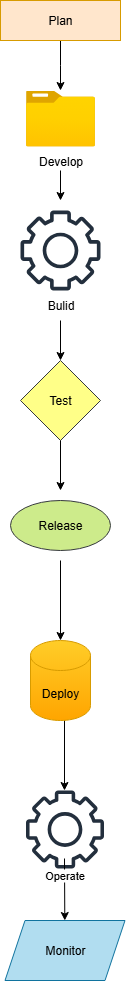

The diagram above was exported from draw.io. Its source (the exported page's mxGraphModel, read from the mxfile embedded in the PNG):
<mxGraphModel dx="1675" dy="1013" grid="1" gridSize="10" guides="1" tooltips="1" connect="1" arrows="1" fold="1" page="1" pageScale="1" pageWidth="850" pageHeight="1100" math="0" shadow="0">
  <root>
    <mxCell id="0" />
    <mxCell id="1" parent="0" />
    <mxCell id="cUQEjIXIFQz7YcZeTFcW-1" style="edgeStyle=orthogonalEdgeStyle;rounded=0;orthogonalLoop=1;jettySize=auto;html=1;exitX=0.5;exitY=1;exitDx=0;exitDy=0;" edge="1" parent="1" source="cUQEjIXIFQz7YcZeTFcW-2">
      <mxGeometry relative="1" as="geometry">
        <mxPoint x="320" y="170" as="targetPoint" />
      </mxGeometry>
    </mxCell>
    <mxCell id="cUQEjIXIFQz7YcZeTFcW-2" value="Plan" style="rounded=0;whiteSpace=wrap;html=1;fillColor=#ffe6cc;strokeColor=#d79b00;" vertex="1" parent="1">
      <mxGeometry x="260" y="80" width="120" height="40" as="geometry" />
    </mxCell>
    <mxCell id="cUQEjIXIFQz7YcZeTFcW-3" value="" style="image;aspect=fixed;html=1;points=[];align=center;fontSize=12;image=img/lib/azure2/general/Folder_Blank.svg;" vertex="1" parent="1">
      <mxGeometry x="285.5" y="170" width="69" height="56.00000000000001" as="geometry" />
    </mxCell>
    <mxCell id="cUQEjIXIFQz7YcZeTFcW-4" value="" style="outlineConnect=0;fontColor=#232F3E;gradientColor=none;fillColor=#232F3D;strokeColor=none;dashed=0;verticalLabelPosition=bottom;verticalAlign=top;align=center;html=1;fontSize=12;fontStyle=0;aspect=fixed;pointerEvents=1;shape=mxgraph.aws4.gear;" vertex="1" parent="1">
      <mxGeometry x="280" y="290" width="80" height="80" as="geometry" />
    </mxCell>
    <mxCell id="cUQEjIXIFQz7YcZeTFcW-5" value="&lt;span&gt;Test&lt;/span&gt;" style="rhombus;whiteSpace=wrap;html=1;fillColor=#ffff88;strokeColor=#36393d;" vertex="1" parent="1">
      <mxGeometry x="280" y="440" width="80" height="80" as="geometry" />
    </mxCell>
    <mxCell id="cUQEjIXIFQz7YcZeTFcW-6" value="" style="endArrow=classic;html=1;rounded=0;exitX=0.5;exitY=1;exitDx=0;exitDy=0;" edge="1" parent="1" source="cUQEjIXIFQz7YcZeTFcW-5">
      <mxGeometry width="50" height="50" relative="1" as="geometry">
        <mxPoint x="270" y="680" as="sourcePoint" />
        <mxPoint x="320" y="570" as="targetPoint" />
      </mxGeometry>
    </mxCell>
    <mxCell id="cUQEjIXIFQz7YcZeTFcW-7" value="" style="endArrow=classic;html=1;rounded=0;" edge="1" parent="1">
      <mxGeometry width="50" height="50" relative="1" as="geometry">
        <mxPoint x="320" y="640" as="sourcePoint" />
        <mxPoint x="320" y="720" as="targetPoint" />
        <Array as="points">
          <mxPoint x="320" y="680" />
          <mxPoint x="320" y="700" />
          <mxPoint x="320" y="660" />
        </Array>
      </mxGeometry>
    </mxCell>
    <mxCell id="cUQEjIXIFQz7YcZeTFcW-8" value="" style="endArrow=classic;html=1;rounded=0;exitX=0.55;exitY=0.95;exitDx=0;exitDy=0;exitPerimeter=0;" edge="1" parent="1">
      <mxGeometry width="50" height="50" relative="1" as="geometry">
        <mxPoint x="324" y="786" as="sourcePoint" />
        <mxPoint x="324" y="870" as="targetPoint" />
      </mxGeometry>
    </mxCell>
    <mxCell id="cUQEjIXIFQz7YcZeTFcW-9" value="" style="outlineConnect=0;fontColor=#232F3E;gradientColor=none;fillColor=#232F3D;strokeColor=none;dashed=0;verticalLabelPosition=bottom;verticalAlign=top;align=center;html=1;fontSize=12;fontStyle=0;aspect=fixed;pointerEvents=1;shape=mxgraph.aws4.gear;" vertex="1" parent="1">
      <mxGeometry x="285.5" y="870" width="78" height="78" as="geometry" />
    </mxCell>
    <mxCell id="cUQEjIXIFQz7YcZeTFcW-10" value="" style="endArrow=classic;html=1;rounded=0;" edge="1" parent="1">
      <mxGeometry width="50" height="50" relative="1" as="geometry">
        <mxPoint x="324.0030649201883" y="937.9991138780333" as="sourcePoint" />
        <mxPoint x="324.30999999999995" y="1000" as="targetPoint" />
      </mxGeometry>
    </mxCell>
    <mxCell id="cUQEjIXIFQz7YcZeTFcW-11" value="Operate" style="edgeLabel;html=1;align=center;verticalAlign=middle;resizable=0;points=[];" vertex="1" connectable="0" parent="cUQEjIXIFQz7YcZeTFcW-10">
      <mxGeometry x="-0.4995" y="-1" relative="1" as="geometry">
        <mxPoint as="offset" />
      </mxGeometry>
    </mxCell>
    <mxCell id="cUQEjIXIFQz7YcZeTFcW-12" value="Monitor" style="shape=parallelogram;perimeter=parallelogramPerimeter;whiteSpace=wrap;html=1;fixedSize=1;fillColor=#b1ddf0;strokeColor=#10739e;" vertex="1" parent="1">
      <mxGeometry x="264.5" y="1000" width="120" height="60" as="geometry" />
    </mxCell>
    <mxCell id="cUQEjIXIFQz7YcZeTFcW-13" value="Develop" style="text;html=1;align=center;verticalAlign=middle;resizable=0;points=[];autosize=1;strokeColor=none;fillColor=none;" vertex="1" parent="1">
      <mxGeometry x="285" y="226" width="70" height="30" as="geometry" />
    </mxCell>
    <mxCell id="cUQEjIXIFQz7YcZeTFcW-14" value="Bulid" style="text;html=1;align=center;verticalAlign=middle;resizable=0;points=[];autosize=1;strokeColor=none;fillColor=none;" vertex="1" parent="1">
      <mxGeometry x="295" y="370" width="50" height="30" as="geometry" />
    </mxCell>
    <mxCell id="cUQEjIXIFQz7YcZeTFcW-15" value="" style="endArrow=classic;html=1;rounded=0;entryX=0.5;entryY=0;entryDx=0;entryDy=0;exitX=0.5;exitY=1;exitDx=0;exitDy=0;exitPerimeter=0;" edge="1" parent="1" source="cUQEjIXIFQz7YcZeTFcW-14" target="cUQEjIXIFQz7YcZeTFcW-5">
      <mxGeometry width="50" height="50" relative="1" as="geometry">
        <mxPoint x="200" y="390" as="sourcePoint" />
        <mxPoint x="250" y="340" as="targetPoint" />
      </mxGeometry>
    </mxCell>
    <mxCell id="cUQEjIXIFQz7YcZeTFcW-16" value="Release" style="shape=ellipse;html=1;dashed=0;whiteSpace=wrap;perimeter=ellipsePerimeter;fillColor=#cdeb8b;strokeColor=#36393d;" vertex="1" parent="1">
      <mxGeometry x="270" y="580" width="100" height="50" as="geometry" />
    </mxCell>
    <mxCell id="cUQEjIXIFQz7YcZeTFcW-17" value="Deploy" style="shape=cylinder3;whiteSpace=wrap;html=1;boundedLbl=1;backgroundOutline=1;size=15;fillColor=#ffcd28;gradientColor=#ffa500;strokeColor=#d79b00;" vertex="1" parent="1">
      <mxGeometry x="290" y="720" width="60" height="80" as="geometry" />
    </mxCell>
    <mxCell id="cUQEjIXIFQz7YcZeTFcW-18" value="" style="endArrow=classic;html=1;rounded=0;exitX=0.5;exitY=0.8;exitDx=0;exitDy=0;exitPerimeter=0;" edge="1" parent="1" source="cUQEjIXIFQz7YcZeTFcW-13">
      <mxGeometry width="50" height="50" relative="1" as="geometry">
        <mxPoint x="200" y="360" as="sourcePoint" />
        <mxPoint x="320" y="280" as="targetPoint" />
      </mxGeometry>
    </mxCell>
  </root>
</mxGraphModel>